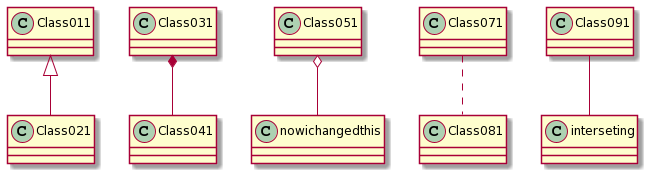

The diagram above was rendered by PlantUML. Its source (embedded in the PNG):
@startuml
Class011 <|-- Class021
Class031 *-- Class041
Class051 o-- nowichangedthis
Class071 .. Class081
Class091 -- interseting
@enduml